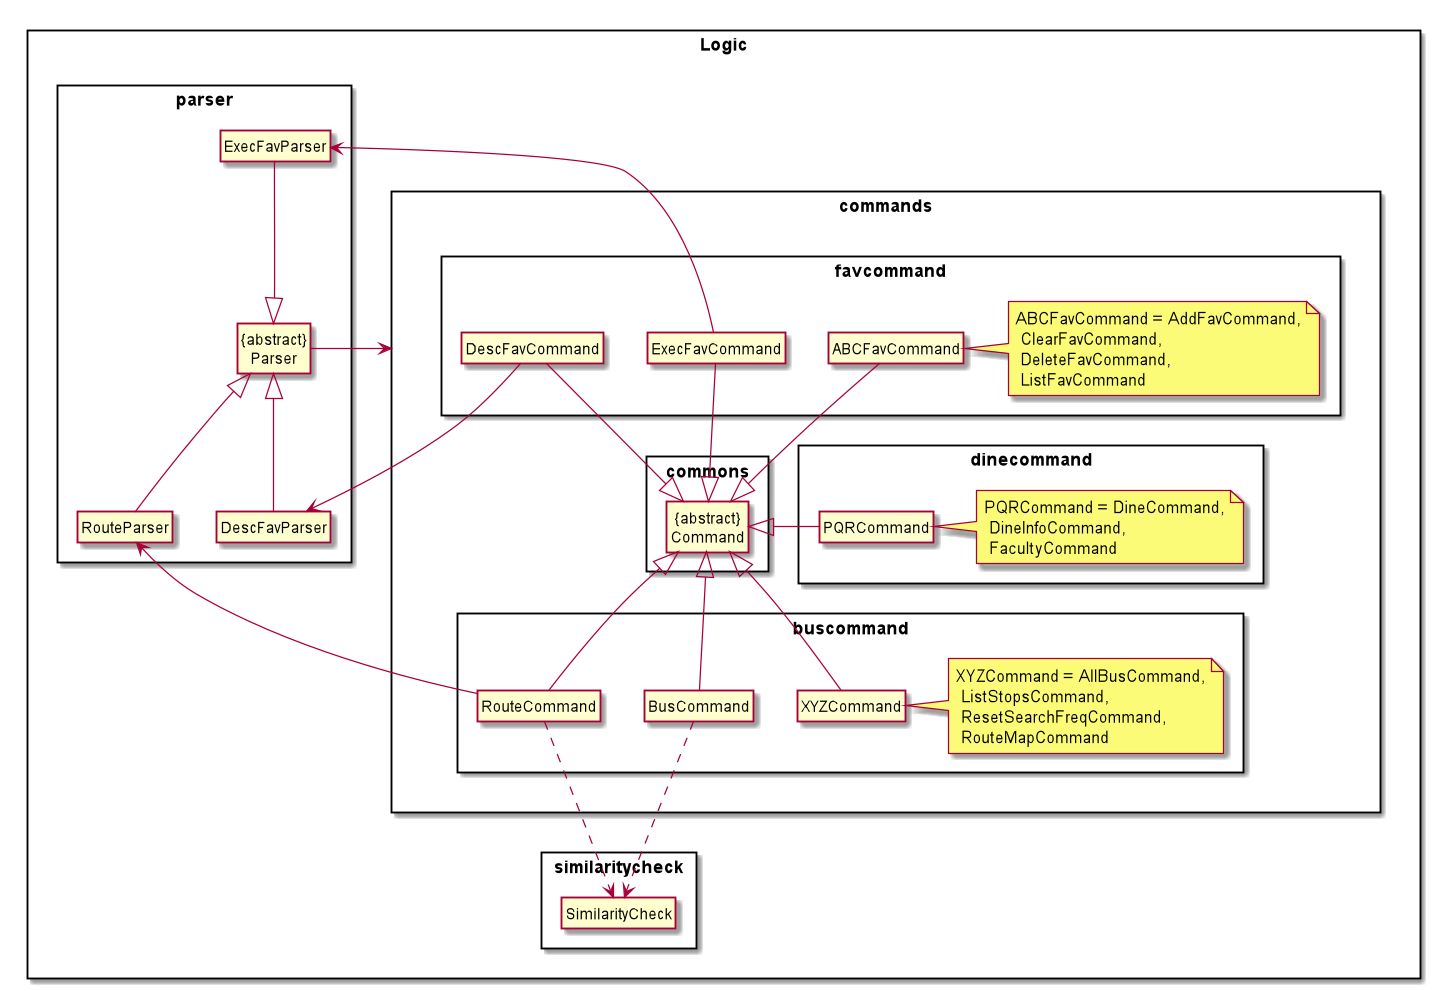

The diagram above was rendered by PlantUML. Its source (embedded in the PNG):
@startuml

hide members
hide circle
skinparam classAttributeIconSize 0

Rectangle Logic {
Rectangle commands {
Rectangle commons {
Class "{abstract}\nCommand"
}
Rectangle buscommand {
"{abstract}\nCommand" <|-- BusCommand
"{abstract}\nCommand" <|-- RouteCommand
"{abstract}\nCommand" <|-- XYZCommand
note right: XYZCommand = AllBusCommand,\n ListStopsCommand,\n ResetSearchFreqCommand,\n RouteMapCommand
}
Rectangle dinecommand {
"{abstract}\nCommand" <|-left PQRCommand
note right: PQRCommand = DineCommand,\n DineInfoCommand,\n FacultyCommand
}
Rectangle favcommand {
"{abstract}\nCommand" <|--up DescFavCommand
"{abstract}\nCommand" <|--up ExecFavCommand
"{abstract}\nCommand" <|--up ABCFavCommand
note right: ABCFavCommand = AddFavCommand,\n ClearFavCommand,\n DeleteFavCommand,\n ListFavCommand
}
}
Rectangle parser {
"{abstract}\nParser" <|-- RouteParser
RouteParser <-down RouteCommand
"{abstract}\nParser" <|-- DescFavParser
DescFavParser <- DescFavCommand
"{abstract}\nParser" <|--up ExecFavParser
ExecFavParser <- ExecFavCommand
}

Rectangle similaritycheck {
SimilarityCheck <..down RouteCommand
SimilarityCheck <..down BusCommand
}
}

"{abstract}\nParser" --left> commands
@enduml